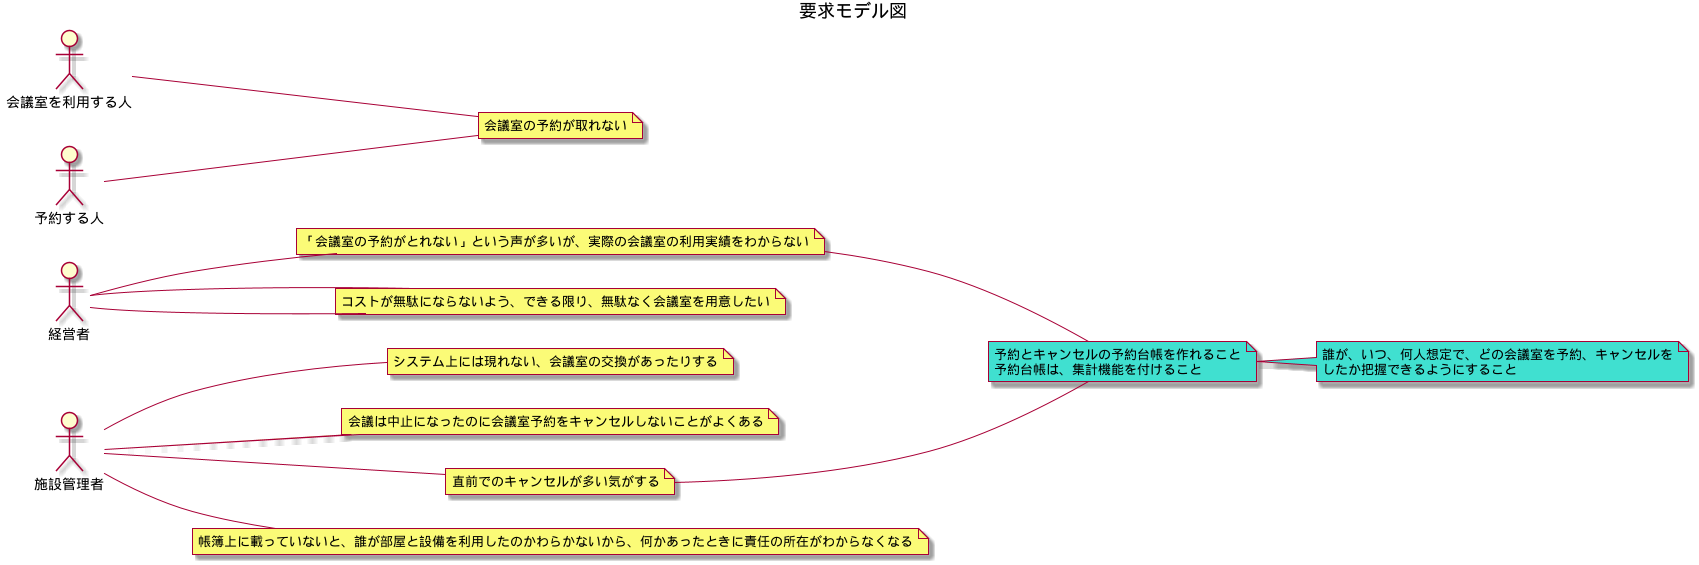

The diagram above was rendered by PlantUML. Its source (embedded in the PNG):
@startuml

title 要求モデル図

left to right direction

actor 経営者
actor 会議室を利用する人
actor 予約する人
actor 施設管理者

note "システム上には現れない、会議室の交換があったりする" as r1
note "会議は中止になったのに会議室予約をキャンセルしないことがよくある" as r2
note "「会議室の予約がとれない」という声が多いが、実際の会議室の利用実績をわからない" as r3
note "会議室の予約が取れない" as r5
note "直前でのキャンセルが多い気がする" as r4
note "コストが無駄にならないよう、できる限り、無駄なく会議室を用意したい" as r6
note "帳簿上に載っていないと、誰が部屋と設備を利用したのかわらかないから、何かあったときに責任の所在がわからなくなる" as r7

:施設管理者: -- r1
:施設管理者: -- r2
:施設管理者: -- r4
:施設管理者: -- r7

:経営者: -- r3
:経営者: -- r6
:経営者: -- r6

:予約する人: -- r5
:会議室を利用する人: -- r5

note as d1 #Turquoise
 予約とキャンセルの予約台帳を作れること
 予約台帳は、集計機能を付けること
end note

note as d2 #Turquoise
 誰が、いつ、何人想定で、どの会議室を予約、キャンセルを
 したか把握できるようにすること
end note

r3 -- d1
r4 -- d1
d1 -- d2


@enduml